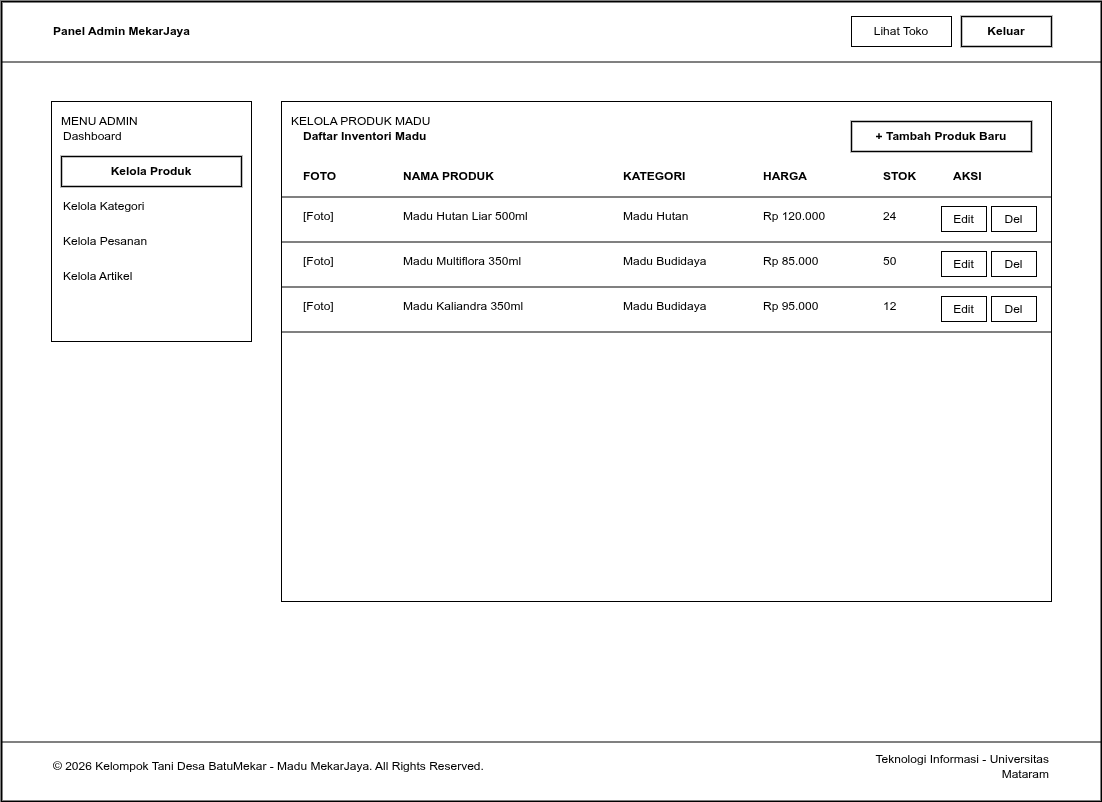

The diagram above was exported from draw.io. Its source (the exported page's mxGraphModel, read from the mxfile embedded in the PNG):
<mxGraphModel dx="1892" dy="1597" grid="1" gridSize="10" guides="1" tooltips="1" connect="1" arrows="1" fold="1" page="1" pageScale="1" pageWidth="1100" pageHeight="800" math="0" shadow="0">
  <root>
    <mxCell id="0" />
    <mxCell id="1" parent="0" />
    <mxCell id="web_frame" value="" style="rounded=0;whiteSpace=wrap;html=1;fillColor=#ffffff;strokeColor=#000000;strokeWidth=2;fontColor=#000000;align=center;verticalAlign=top;pointerEvents=0;" parent="1" vertex="1">
      <mxGeometry width="1100" height="800" as="geometry" />
    </mxCell>
    <mxCell id="elem_page_admin_produk_1" value="" style="line;strokeWidth=1;html=1;strokeColor=#000000;align=center;verticalAlign=middle;" parent="1" vertex="1">
      <mxGeometry y="60" width="1100" height="1" as="geometry" />
    </mxCell>
    <mxCell id="elem_page_admin_produk_2" value="Panel Admin MekarJaya" style="text;html=1;align=left;verticalAlign=middle;whiteSpace=wrap;rounded=0;fontColor=#000000;fontSize=12;fontStyle=1;" parent="1" vertex="1">
      <mxGeometry x="50" y="15" width="250" height="30" as="geometry" />
    </mxCell>
    <mxCell id="elem_page_admin_produk_3" value="Lihat Toko" style="rounded=0;whiteSpace=wrap;html=1;fillColor=#ffffff;strokeColor=#000000;strokeWidth=1;fontColor=#000000;fontSize=12;align=center;verticalAlign=middle;" parent="1" vertex="1">
      <mxGeometry x="850" y="15" width="100" height="30" as="geometry" />
    </mxCell>
    <mxCell id="elem_page_admin_produk_4" value="Keluar" style="rounded=0;whiteSpace=wrap;html=1;fillColor=#ffffff;strokeColor=#000000;strokeWidth=1.5;fontColor=#000000;fontSize=12;fontStyle=1;align=center;verticalAlign=middle;" parent="1" vertex="1">
      <mxGeometry x="960" y="15" width="90" height="30" as="geometry" />
    </mxCell>
    <mxCell id="elem_page_admin_produk_5" value="MENU ADMIN" style="rounded=0;whiteSpace=wrap;html=1;fillColor=#ffffff;strokeColor=#000000;strokeWidth=1;fontColor=#000000;fontSize=12;align=left;verticalAlign=top;spacingLeft=8;spacingRight=8;spacingTop=6;spacingBottom=6;" parent="1" vertex="1">
      <mxGeometry x="50" y="100" width="200" height="240" as="geometry" />
    </mxCell>
    <mxCell id="elem_page_admin_produk_6" value="Dashboard" style="text;html=1;align=left;verticalAlign=middle;whiteSpace=wrap;rounded=0;fontColor=#000000;fontSize=12;" parent="1" vertex="1">
      <mxGeometry x="60" y="120" width="180" height="30" as="geometry" />
    </mxCell>
    <mxCell id="elem_page_admin_produk_7" value="Kelola Produk" style="rounded=0;whiteSpace=wrap;html=1;fillColor=#ffffff;strokeColor=#000000;strokeWidth=1.5;fontColor=#000000;fontSize=12;fontStyle=1;align=center;verticalAlign=middle;" parent="1" vertex="1">
      <mxGeometry x="60" y="155" width="180" height="30" as="geometry" />
    </mxCell>
    <mxCell id="elem_page_admin_produk_8" value="Kelola Kategori" style="text;html=1;align=left;verticalAlign=middle;whiteSpace=wrap;rounded=0;fontColor=#000000;fontSize=12;" parent="1" vertex="1">
      <mxGeometry x="60" y="190" width="180" height="30" as="geometry" />
    </mxCell>
    <mxCell id="elem_page_admin_produk_9" value="Kelola Pesanan" style="text;html=1;align=left;verticalAlign=middle;whiteSpace=wrap;rounded=0;fontColor=#000000;fontSize=12;" parent="1" vertex="1">
      <mxGeometry x="60" y="225" width="180" height="30" as="geometry" />
    </mxCell>
    <mxCell id="elem_page_admin_produk_10" value="Kelola Artikel" style="text;html=1;align=left;verticalAlign=middle;whiteSpace=wrap;rounded=0;fontColor=#000000;fontSize=12;" parent="1" vertex="1">
      <mxGeometry x="60" y="260" width="180" height="30" as="geometry" />
    </mxCell>
    <mxCell id="elem_page_admin_produk_11" value="KELOLA PRODUK MADU" style="rounded=0;whiteSpace=wrap;html=1;fillColor=#ffffff;strokeColor=#000000;strokeWidth=1;fontColor=#000000;fontSize=12;align=left;verticalAlign=top;spacingLeft=8;spacingRight=8;spacingTop=6;spacingBottom=6;" parent="1" vertex="1">
      <mxGeometry x="280" y="100" width="770" height="500" as="geometry" />
    </mxCell>
    <mxCell id="elem_page_admin_produk_12" value="Daftar Inventori Madu" style="text;html=1;align=left;verticalAlign=middle;whiteSpace=wrap;rounded=0;fontColor=#000000;fontSize=12;fontStyle=1;" parent="1" vertex="1">
      <mxGeometry x="300" y="120" width="300" height="30" as="geometry" />
    </mxCell>
    <mxCell id="elem_page_admin_produk_13" value="+ Tambah Produk Baru" style="rounded=0;whiteSpace=wrap;html=1;fillColor=#ffffff;strokeColor=#000000;strokeWidth=1.5;fontColor=#000000;fontSize=12;fontStyle=1;align=center;verticalAlign=middle;" parent="1" vertex="1">
      <mxGeometry x="850" y="120" width="180" height="30" as="geometry" />
    </mxCell>
    <mxCell id="elem_page_admin_produk_14" value="FOTO" style="text;html=1;align=left;verticalAlign=middle;whiteSpace=wrap;rounded=0;fontColor=#000000;fontSize=12;fontStyle=1;" parent="1" vertex="1">
      <mxGeometry x="300" y="165" width="80" height="20" as="geometry" />
    </mxCell>
    <mxCell id="elem_page_admin_produk_15" value="NAMA PRODUK" style="text;html=1;align=left;verticalAlign=middle;whiteSpace=wrap;rounded=0;fontColor=#000000;fontSize=12;fontStyle=1;" parent="1" vertex="1">
      <mxGeometry x="400" y="165" width="200" height="20" as="geometry" />
    </mxCell>
    <mxCell id="elem_page_admin_produk_16" value="KATEGORI" style="text;html=1;align=left;verticalAlign=middle;whiteSpace=wrap;rounded=0;fontColor=#000000;fontSize=12;fontStyle=1;" parent="1" vertex="1">
      <mxGeometry x="620" y="165" width="120" height="20" as="geometry" />
    </mxCell>
    <mxCell id="elem_page_admin_produk_17" value="HARGA" style="text;html=1;align=left;verticalAlign=middle;whiteSpace=wrap;rounded=0;fontColor=#000000;fontSize=12;fontStyle=1;" parent="1" vertex="1">
      <mxGeometry x="760" y="165" width="100" height="20" as="geometry" />
    </mxCell>
    <mxCell id="elem_page_admin_produk_18" value="STOK" style="text;html=1;align=left;verticalAlign=middle;whiteSpace=wrap;rounded=0;fontColor=#000000;fontSize=12;fontStyle=1;" parent="1" vertex="1">
      <mxGeometry x="880" y="165" width="50" height="20" as="geometry" />
    </mxCell>
    <mxCell id="elem_page_admin_produk_19" value="AKSI" style="text;html=1;align=left;verticalAlign=middle;whiteSpace=wrap;rounded=0;fontColor=#000000;fontSize=12;fontStyle=1;" parent="1" vertex="1">
      <mxGeometry x="950" y="165" width="90" height="20" as="geometry" />
    </mxCell>
    <mxCell id="elem_page_admin_produk_20" value="" style="line;strokeWidth=1;html=1;strokeColor=#000000;align=center;verticalAlign=middle;" parent="1" vertex="1">
      <mxGeometry x="280" y="195" width="770" height="1" as="geometry" />
    </mxCell>
    <mxCell id="elem_page_admin_produk_21" value="[Foto]" style="text;html=1;align=left;verticalAlign=middle;whiteSpace=wrap;rounded=0;fontColor=#000000;fontSize=12;" parent="1" vertex="1">
      <mxGeometry x="300" y="205" width="80" height="20" as="geometry" />
    </mxCell>
    <mxCell id="elem_page_admin_produk_22" value="Madu Hutan Liar 500ml" style="text;html=1;align=left;verticalAlign=middle;whiteSpace=wrap;rounded=0;fontColor=#000000;fontSize=12;" parent="1" vertex="1">
      <mxGeometry x="400" y="205" width="200" height="20" as="geometry" />
    </mxCell>
    <mxCell id="elem_page_admin_produk_23" value="Madu Hutan" style="text;html=1;align=left;verticalAlign=middle;whiteSpace=wrap;rounded=0;fontColor=#000000;fontSize=12;" parent="1" vertex="1">
      <mxGeometry x="620" y="205" width="120" height="20" as="geometry" />
    </mxCell>
    <mxCell id="elem_page_admin_produk_24" value="Rp 120.000" style="text;html=1;align=left;verticalAlign=middle;whiteSpace=wrap;rounded=0;fontColor=#000000;fontSize=12;" parent="1" vertex="1">
      <mxGeometry x="760" y="205" width="100" height="20" as="geometry" />
    </mxCell>
    <mxCell id="elem_page_admin_produk_25" value="24" style="text;html=1;align=left;verticalAlign=middle;whiteSpace=wrap;rounded=0;fontColor=#000000;fontSize=12;" parent="1" vertex="1">
      <mxGeometry x="880" y="205" width="50" height="20" as="geometry" />
    </mxCell>
    <mxCell id="elem_page_admin_produk_26" value="Edit" style="rounded=0;whiteSpace=wrap;html=1;fillColor=#ffffff;strokeColor=#000000;strokeWidth=1;fontColor=#000000;fontSize=12;align=center;verticalAlign=middle;" parent="1" vertex="1">
      <mxGeometry x="940" y="205" width="45" height="25" as="geometry" />
    </mxCell>
    <mxCell id="elem_page_admin_produk_27" value="Del" style="rounded=0;whiteSpace=wrap;html=1;fillColor=#ffffff;strokeColor=#000000;strokeWidth=1;fontColor=#000000;fontSize=12;align=center;verticalAlign=middle;" parent="1" vertex="1">
      <mxGeometry x="990" y="205" width="45" height="25" as="geometry" />
    </mxCell>
    <mxCell id="elem_page_admin_produk_28" value="" style="line;strokeWidth=1;html=1;strokeColor=#000000;align=center;verticalAlign=middle;" parent="1" vertex="1">
      <mxGeometry x="280" y="240" width="770" height="1" as="geometry" />
    </mxCell>
    <mxCell id="elem_page_admin_produk_29" value="[Foto]" style="text;html=1;align=left;verticalAlign=middle;whiteSpace=wrap;rounded=0;fontColor=#000000;fontSize=12;" parent="1" vertex="1">
      <mxGeometry x="300" y="250" width="80" height="20" as="geometry" />
    </mxCell>
    <mxCell id="elem_page_admin_produk_30" value="Madu Multiflora 350ml" style="text;html=1;align=left;verticalAlign=middle;whiteSpace=wrap;rounded=0;fontColor=#000000;fontSize=12;" parent="1" vertex="1">
      <mxGeometry x="400" y="250" width="200" height="20" as="geometry" />
    </mxCell>
    <mxCell id="elem_page_admin_produk_31" value="Madu Budidaya" style="text;html=1;align=left;verticalAlign=middle;whiteSpace=wrap;rounded=0;fontColor=#000000;fontSize=12;" parent="1" vertex="1">
      <mxGeometry x="620" y="250" width="120" height="20" as="geometry" />
    </mxCell>
    <mxCell id="elem_page_admin_produk_32" value="Rp 85.000" style="text;html=1;align=left;verticalAlign=middle;whiteSpace=wrap;rounded=0;fontColor=#000000;fontSize=12;" parent="1" vertex="1">
      <mxGeometry x="760" y="250" width="100" height="20" as="geometry" />
    </mxCell>
    <mxCell id="elem_page_admin_produk_33" value="50" style="text;html=1;align=left;verticalAlign=middle;whiteSpace=wrap;rounded=0;fontColor=#000000;fontSize=12;" parent="1" vertex="1">
      <mxGeometry x="880" y="250" width="50" height="20" as="geometry" />
    </mxCell>
    <mxCell id="elem_page_admin_produk_34" value="Edit" style="rounded=0;whiteSpace=wrap;html=1;fillColor=#ffffff;strokeColor=#000000;strokeWidth=1;fontColor=#000000;fontSize=12;align=center;verticalAlign=middle;" parent="1" vertex="1">
      <mxGeometry x="940" y="250" width="45" height="25" as="geometry" />
    </mxCell>
    <mxCell id="elem_page_admin_produk_35" value="Del" style="rounded=0;whiteSpace=wrap;html=1;fillColor=#ffffff;strokeColor=#000000;strokeWidth=1;fontColor=#000000;fontSize=12;align=center;verticalAlign=middle;" parent="1" vertex="1">
      <mxGeometry x="990" y="250" width="45" height="25" as="geometry" />
    </mxCell>
    <mxCell id="elem_page_admin_produk_36" value="" style="line;strokeWidth=1;html=1;strokeColor=#000000;align=center;verticalAlign=middle;" parent="1" vertex="1">
      <mxGeometry x="280" y="285" width="770" height="1" as="geometry" />
    </mxCell>
    <mxCell id="elem_page_admin_produk_37" value="[Foto]" style="text;html=1;align=left;verticalAlign=middle;whiteSpace=wrap;rounded=0;fontColor=#000000;fontSize=12;" parent="1" vertex="1">
      <mxGeometry x="300" y="295" width="80" height="20" as="geometry" />
    </mxCell>
    <mxCell id="elem_page_admin_produk_38" value="Madu Kaliandra 350ml" style="text;html=1;align=left;verticalAlign=middle;whiteSpace=wrap;rounded=0;fontColor=#000000;fontSize=12;" parent="1" vertex="1">
      <mxGeometry x="400" y="295" width="200" height="20" as="geometry" />
    </mxCell>
    <mxCell id="elem_page_admin_produk_39" value="Madu Budidaya" style="text;html=1;align=left;verticalAlign=middle;whiteSpace=wrap;rounded=0;fontColor=#000000;fontSize=12;" parent="1" vertex="1">
      <mxGeometry x="620" y="295" width="120" height="20" as="geometry" />
    </mxCell>
    <mxCell id="elem_page_admin_produk_40" value="Rp 95.000" style="text;html=1;align=left;verticalAlign=middle;whiteSpace=wrap;rounded=0;fontColor=#000000;fontSize=12;" parent="1" vertex="1">
      <mxGeometry x="760" y="295" width="100" height="20" as="geometry" />
    </mxCell>
    <mxCell id="elem_page_admin_produk_41" value="12" style="text;html=1;align=left;verticalAlign=middle;whiteSpace=wrap;rounded=0;fontColor=#000000;fontSize=12;" parent="1" vertex="1">
      <mxGeometry x="880" y="295" width="50" height="20" as="geometry" />
    </mxCell>
    <mxCell id="elem_page_admin_produk_42" value="Edit" style="rounded=0;whiteSpace=wrap;html=1;fillColor=#ffffff;strokeColor=#000000;strokeWidth=1;fontColor=#000000;fontSize=12;align=center;verticalAlign=middle;" parent="1" vertex="1">
      <mxGeometry x="940" y="295" width="45" height="25" as="geometry" />
    </mxCell>
    <mxCell id="elem_page_admin_produk_43" value="Del" style="rounded=0;whiteSpace=wrap;html=1;fillColor=#ffffff;strokeColor=#000000;strokeWidth=1;fontColor=#000000;fontSize=12;align=center;verticalAlign=middle;" parent="1" vertex="1">
      <mxGeometry x="990" y="295" width="45" height="25" as="geometry" />
    </mxCell>
    <mxCell id="elem_page_admin_produk_44" value="" style="line;strokeWidth=1;html=1;strokeColor=#000000;align=center;verticalAlign=middle;" parent="1" vertex="1">
      <mxGeometry x="280" y="330" width="770" height="1" as="geometry" />
    </mxCell>
    <mxCell id="elem_page_admin_produk_45" value="" style="line;strokeWidth=1;html=1;strokeColor=#000000;align=center;verticalAlign=middle;" parent="1" vertex="1">
      <mxGeometry y="740" width="1100" height="1" as="geometry" />
    </mxCell>
    <mxCell id="elem_page_admin_produk_46" value="© 2026 Kelompok Tani Desa BatuMekar - Madu MekarJaya. All Rights Reserved." style="text;html=1;align=left;verticalAlign=middle;whiteSpace=wrap;rounded=0;fontColor=#000000;fontSize=12;" parent="1" vertex="1">
      <mxGeometry x="50" y="750" width="600" height="30" as="geometry" />
    </mxCell>
    <mxCell id="elem_page_admin_produk_47" value="Teknologi Informasi - Universitas Mataram" style="text;html=1;align=right;verticalAlign=middle;whiteSpace=wrap;rounded=0;fontColor=#000000;fontSize=12;" parent="1" vertex="1">
      <mxGeometry x="850" y="750" width="200" height="30" as="geometry" />
    </mxCell>
  </root>
</mxGraphModel>